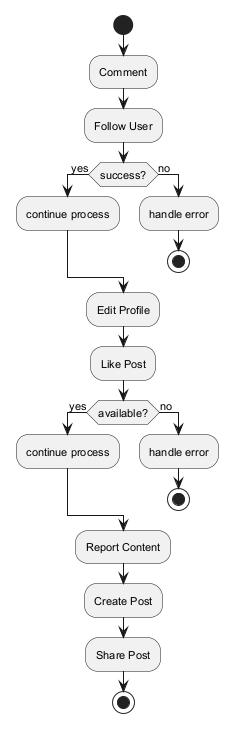

The diagram above was rendered by PlantUML. Its source (embedded in the PNG):
@startuml
skinparam backgroundColor #FFFFFF
skinparam classBackgroundColor #F3E5F5
skinparam classBorderColor #6A1B9A
skinparam defaultFontSize 11
start
:Comment;
:Follow User;
if (success?) then (yes)
:continue process;
else (no)
:handle error;
stop
endif
:Edit Profile;
:Like Post;
if (available?) then (yes)
:continue process;
else (no)
:handle error;
stop
endif
:Report Content;
:Create Post;
:Share Post;
stop
@enduml